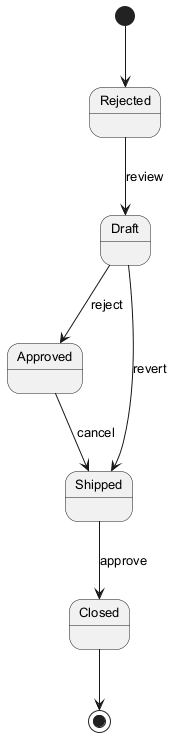

The diagram above was rendered by PlantUML. Its source (embedded in the PNG):
@startuml
skinparam monochrome true
skinparam defaultFontSize 13
[*] --> Rejected
Rejected --> Draft : review
Draft --> Approved : reject
Approved --> Shipped : cancel
Shipped --> Closed : approve
Draft --> Shipped : revert
Closed --> [*]
@enduml